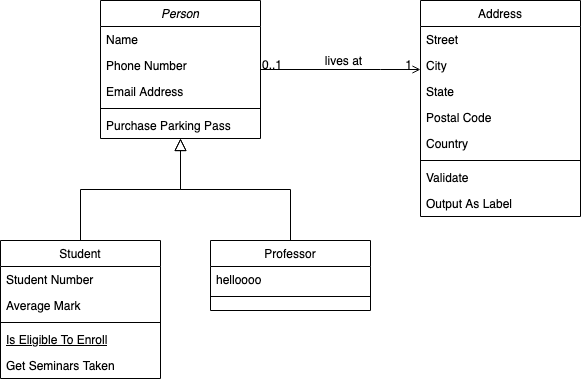

The diagram above was exported from draw.io. Its source (the exported page's mxGraphModel, read from the mxfile embedded in the PNG):
<mxGraphModel dx="693" dy="593" grid="1" gridSize="10" guides="1" tooltips="1" connect="1" arrows="1" fold="0" page="1" pageScale="1" pageWidth="826" pageHeight="1169" background="#ffffff" math="0" shadow="0">
  <root>
    <mxCell id="0" />
    <mxCell id="1" parent="0" />
    <mxCell id="22" value="Person" style="swimlane;fontStyle=2;align=center;verticalAlign=top;childLayout=stackLayout;horizontal=1;startSize=26;horizontalStack=0;resizeParent=1;resizeLast=0;collapsible=1;marginBottom=0;swimlaneFillColor=#ffffff;rounded=0;shadow=0;strokeWidth=1;" parent="1" vertex="1">
      <mxGeometry x="210" y="190" width="160" height="138" as="geometry" />
    </mxCell>
    <mxCell id="23" value="Name" style="text;strokeColor=none;fillColor=none;align=left;verticalAlign=top;spacingLeft=4;spacingRight=4;overflow=hidden;rotatable=0;points=[[0,0.5],[1,0.5]];portConstraint=eastwest;" parent="22" vertex="1">
      <mxGeometry y="26" width="160" height="26" as="geometry" />
    </mxCell>
    <mxCell id="26" value="Phone Number" style="text;strokeColor=none;fillColor=none;align=left;verticalAlign=top;spacingLeft=4;spacingRight=4;overflow=hidden;rotatable=0;points=[[0,0.5],[1,0.5]];portConstraint=eastwest;rounded=0;shadow=0;html=0;" parent="22" vertex="1">
      <mxGeometry y="52" width="160" height="26" as="geometry" />
    </mxCell>
    <mxCell id="27" value="Email Address" style="text;strokeColor=none;fillColor=none;align=left;verticalAlign=top;spacingLeft=4;spacingRight=4;overflow=hidden;rotatable=0;points=[[0,0.5],[1,0.5]];portConstraint=eastwest;rounded=0;shadow=0;html=0;" parent="22" vertex="1">
      <mxGeometry y="78" width="160" height="26" as="geometry" />
    </mxCell>
    <mxCell id="24" value="" style="line;html=1;strokeWidth=1;fillColor=none;align=left;verticalAlign=middle;spacingTop=-1;spacingLeft=3;spacingRight=3;rotatable=0;labelPosition=right;points=[];portConstraint=eastwest;" parent="22" vertex="1">
      <mxGeometry y="104" width="160" height="8" as="geometry" />
    </mxCell>
    <mxCell id="25" value="Purchase Parking Pass" style="text;strokeColor=none;fillColor=none;align=left;verticalAlign=top;spacingLeft=4;spacingRight=4;overflow=hidden;rotatable=0;points=[[0,0.5],[1,0.5]];portConstraint=eastwest;" parent="22" vertex="1">
      <mxGeometry y="112" width="160" height="26" as="geometry" />
    </mxCell>
    <mxCell id="28" value="Student" style="swimlane;fontStyle=0;align=center;verticalAlign=top;childLayout=stackLayout;horizontal=1;startSize=26;horizontalStack=0;resizeParent=1;resizeLast=0;collapsible=1;marginBottom=0;swimlaneFillColor=#ffffff;rounded=0;shadow=0;strokeWidth=1;" parent="1" vertex="1">
      <mxGeometry x="110" y="430" width="160" height="138" as="geometry" />
    </mxCell>
    <mxCell id="29" value="Student Number" style="text;strokeColor=none;fillColor=none;align=left;verticalAlign=top;spacingLeft=4;spacingRight=4;overflow=hidden;rotatable=0;points=[[0,0.5],[1,0.5]];portConstraint=eastwest;" parent="28" vertex="1">
      <mxGeometry y="26" width="160" height="26" as="geometry" />
    </mxCell>
    <mxCell id="30" value="Average Mark" style="text;strokeColor=none;fillColor=none;align=left;verticalAlign=top;spacingLeft=4;spacingRight=4;overflow=hidden;rotatable=0;points=[[0,0.5],[1,0.5]];portConstraint=eastwest;rounded=0;shadow=0;html=0;" parent="28" vertex="1">
      <mxGeometry y="52" width="160" height="26" as="geometry" />
    </mxCell>
    <mxCell id="32" value="" style="line;html=1;strokeWidth=1;fillColor=none;align=left;verticalAlign=middle;spacingTop=-1;spacingLeft=3;spacingRight=3;rotatable=0;labelPosition=right;points=[];portConstraint=eastwest;" parent="28" vertex="1">
      <mxGeometry y="78" width="160" height="8" as="geometry" />
    </mxCell>
    <mxCell id="33" value="Is Eligible To Enroll" style="text;strokeColor=none;fillColor=none;align=left;verticalAlign=top;spacingLeft=4;spacingRight=4;overflow=hidden;rotatable=0;points=[[0,0.5],[1,0.5]];portConstraint=eastwest;fontStyle=4" parent="28" vertex="1">
      <mxGeometry y="86" width="160" height="26" as="geometry" />
    </mxCell>
    <mxCell id="34" value="Get Seminars Taken" style="text;strokeColor=none;fillColor=none;align=left;verticalAlign=top;spacingLeft=4;spacingRight=4;overflow=hidden;rotatable=0;points=[[0,0.5],[1,0.5]];portConstraint=eastwest;" parent="28" vertex="1">
      <mxGeometry y="112" width="160" height="26" as="geometry" />
    </mxCell>
    <mxCell id="35" value="" style="endArrow=block;endSize=10;endFill=0;shadow=0;strokeWidth=1;edgeStyle=orthogonalEdgeStyle;rounded=0;" parent="1" source="28" target="22" edge="1">
      <mxGeometry width="160" relative="1" as="geometry">
        <mxPoint x="190" y="270" as="sourcePoint" />
        <mxPoint x="190" y="270" as="targetPoint" />
        <Array as="points">
          <mxPoint x="190" y="379" />
          <mxPoint x="290" y="379" />
        </Array>
      </mxGeometry>
    </mxCell>
    <mxCell id="36" value="Professor" style="swimlane;fontStyle=0;align=center;verticalAlign=top;childLayout=stackLayout;horizontal=1;startSize=26;horizontalStack=0;resizeParent=1;resizeLast=0;collapsible=1;marginBottom=0;swimlaneFillColor=#ffffff;rounded=0;shadow=0;strokeWidth=1;" parent="1" vertex="1">
      <mxGeometry x="320" y="430" width="160" height="70" as="geometry" />
    </mxCell>
    <mxCell id="37" value="helloooo" style="text;strokeColor=none;fillColor=none;align=left;verticalAlign=top;spacingLeft=4;spacingRight=4;overflow=hidden;rotatable=0;points=[[0,0.5],[1,0.5]];portConstraint=eastwest;" parent="36" vertex="1">
      <mxGeometry y="26" width="160" height="26" as="geometry" />
    </mxCell>
    <mxCell id="39" value="" style="line;html=1;strokeWidth=1;fillColor=none;align=left;verticalAlign=middle;spacingTop=-1;spacingLeft=3;spacingRight=3;rotatable=0;labelPosition=right;points=[];portConstraint=eastwest;" parent="36" vertex="1">
      <mxGeometry y="52" width="160" height="8" as="geometry" />
    </mxCell>
    <mxCell id="42" value="" style="endArrow=block;endSize=10;endFill=0;shadow=0;strokeWidth=1;edgeStyle=orthogonalEdgeStyle;rounded=0;" parent="1" source="36" target="22" edge="1">
      <mxGeometry width="160" relative="1" as="geometry">
        <mxPoint x="200" y="440" as="sourcePoint" />
        <mxPoint x="300" y="338" as="targetPoint" />
      </mxGeometry>
    </mxCell>
    <mxCell id="43" value="Address" style="swimlane;fontStyle=0;align=center;verticalAlign=top;childLayout=stackLayout;horizontal=1;startSize=26;horizontalStack=0;resizeParent=1;resizeLast=0;collapsible=1;marginBottom=0;swimlaneFillColor=#ffffff;rounded=0;shadow=0;strokeWidth=1;" parent="1" vertex="1">
      <mxGeometry x="530" y="190" width="160" height="216" as="geometry" />
    </mxCell>
    <mxCell id="44" value="Street" style="text;strokeColor=none;fillColor=none;align=left;verticalAlign=top;spacingLeft=4;spacingRight=4;overflow=hidden;rotatable=0;points=[[0,0.5],[1,0.5]];portConstraint=eastwest;" parent="43" vertex="1">
      <mxGeometry y="26" width="160" height="26" as="geometry" />
    </mxCell>
    <mxCell id="45" value="City" style="text;strokeColor=none;fillColor=none;align=left;verticalAlign=top;spacingLeft=4;spacingRight=4;overflow=hidden;rotatable=0;points=[[0,0.5],[1,0.5]];portConstraint=eastwest;rounded=0;shadow=0;html=0;" parent="43" vertex="1">
      <mxGeometry y="52" width="160" height="26" as="geometry" />
    </mxCell>
    <mxCell id="46" value="State" style="text;strokeColor=none;fillColor=none;align=left;verticalAlign=top;spacingLeft=4;spacingRight=4;overflow=hidden;rotatable=0;points=[[0,0.5],[1,0.5]];portConstraint=eastwest;rounded=0;shadow=0;html=0;" parent="43" vertex="1">
      <mxGeometry y="78" width="160" height="26" as="geometry" />
    </mxCell>
    <mxCell id="49" value="Postal Code" style="text;strokeColor=none;fillColor=none;align=left;verticalAlign=top;spacingLeft=4;spacingRight=4;overflow=hidden;rotatable=0;points=[[0,0.5],[1,0.5]];portConstraint=eastwest;rounded=0;shadow=0;html=0;" parent="43" vertex="1">
      <mxGeometry y="104" width="160" height="26" as="geometry" />
    </mxCell>
    <mxCell id="50" value="Country" style="text;strokeColor=none;fillColor=none;align=left;verticalAlign=top;spacingLeft=4;spacingRight=4;overflow=hidden;rotatable=0;points=[[0,0.5],[1,0.5]];portConstraint=eastwest;rounded=0;shadow=0;html=0;" parent="43" vertex="1">
      <mxGeometry y="130" width="160" height="26" as="geometry" />
    </mxCell>
    <mxCell id="47" value="" style="line;html=1;strokeWidth=1;fillColor=none;align=left;verticalAlign=middle;spacingTop=-1;spacingLeft=3;spacingRight=3;rotatable=0;labelPosition=right;points=[];portConstraint=eastwest;" parent="43" vertex="1">
      <mxGeometry y="156" width="160" height="8" as="geometry" />
    </mxCell>
    <mxCell id="48" value="Validate" style="text;strokeColor=none;fillColor=none;align=left;verticalAlign=top;spacingLeft=4;spacingRight=4;overflow=hidden;rotatable=0;points=[[0,0.5],[1,0.5]];portConstraint=eastwest;" parent="43" vertex="1">
      <mxGeometry y="164" width="160" height="26" as="geometry" />
    </mxCell>
    <mxCell id="51" value="Output As Label" style="text;strokeColor=none;fillColor=none;align=left;verticalAlign=top;spacingLeft=4;spacingRight=4;overflow=hidden;rotatable=0;points=[[0,0.5],[1,0.5]];portConstraint=eastwest;" parent="43" vertex="1">
      <mxGeometry y="190" width="160" height="26" as="geometry" />
    </mxCell>
    <mxCell id="52" value="" style="endArrow=open;edgeStyle=orthogonalEdgeStyle;shadow=0;strokeWidth=1;strokeColor=#000000;rounded=0;endFill=1;" parent="1" edge="1">
      <mxGeometry x="0.5" y="41" relative="1" as="geometry">
        <mxPoint x="370" y="259" as="sourcePoint" />
        <mxPoint x="530" y="259" as="targetPoint" />
        <Array as="points">
          <mxPoint x="490" y="259" />
          <mxPoint x="490" y="259" />
        </Array>
        <mxPoint x="-40" y="32" as="offset" />
      </mxGeometry>
    </mxCell>
    <mxCell id="53" value="0..1" style="resizable=0;align=left;verticalAlign=bottom;labelBackgroundColor=none;fontSize=12;" parent="52" connectable="0" vertex="1">
      <mxGeometry x="-1" relative="1" as="geometry">
        <mxPoint y="4" as="offset" />
      </mxGeometry>
    </mxCell>
    <mxCell id="54" value="1" style="resizable=0;align=right;verticalAlign=bottom;labelBackgroundColor=none;fontSize=12;" parent="52" connectable="0" vertex="1">
      <mxGeometry x="1" relative="1" as="geometry">
        <mxPoint x="-7" y="4" as="offset" />
      </mxGeometry>
    </mxCell>
    <mxCell id="57" value="lives at" style="text;html=1;resizable=0;points=[];;align=center;verticalAlign=middle;labelBackgroundColor=none;rounded=0;shadow=0;strokeWidth=1;fontSize=12;" parent="52" vertex="1" connectable="0">
      <mxGeometry x="0.5" y="49" relative="1" as="geometry">
        <mxPoint x="-38" y="40" as="offset" />
      </mxGeometry>
    </mxCell>
  </root>
</mxGraphModel>